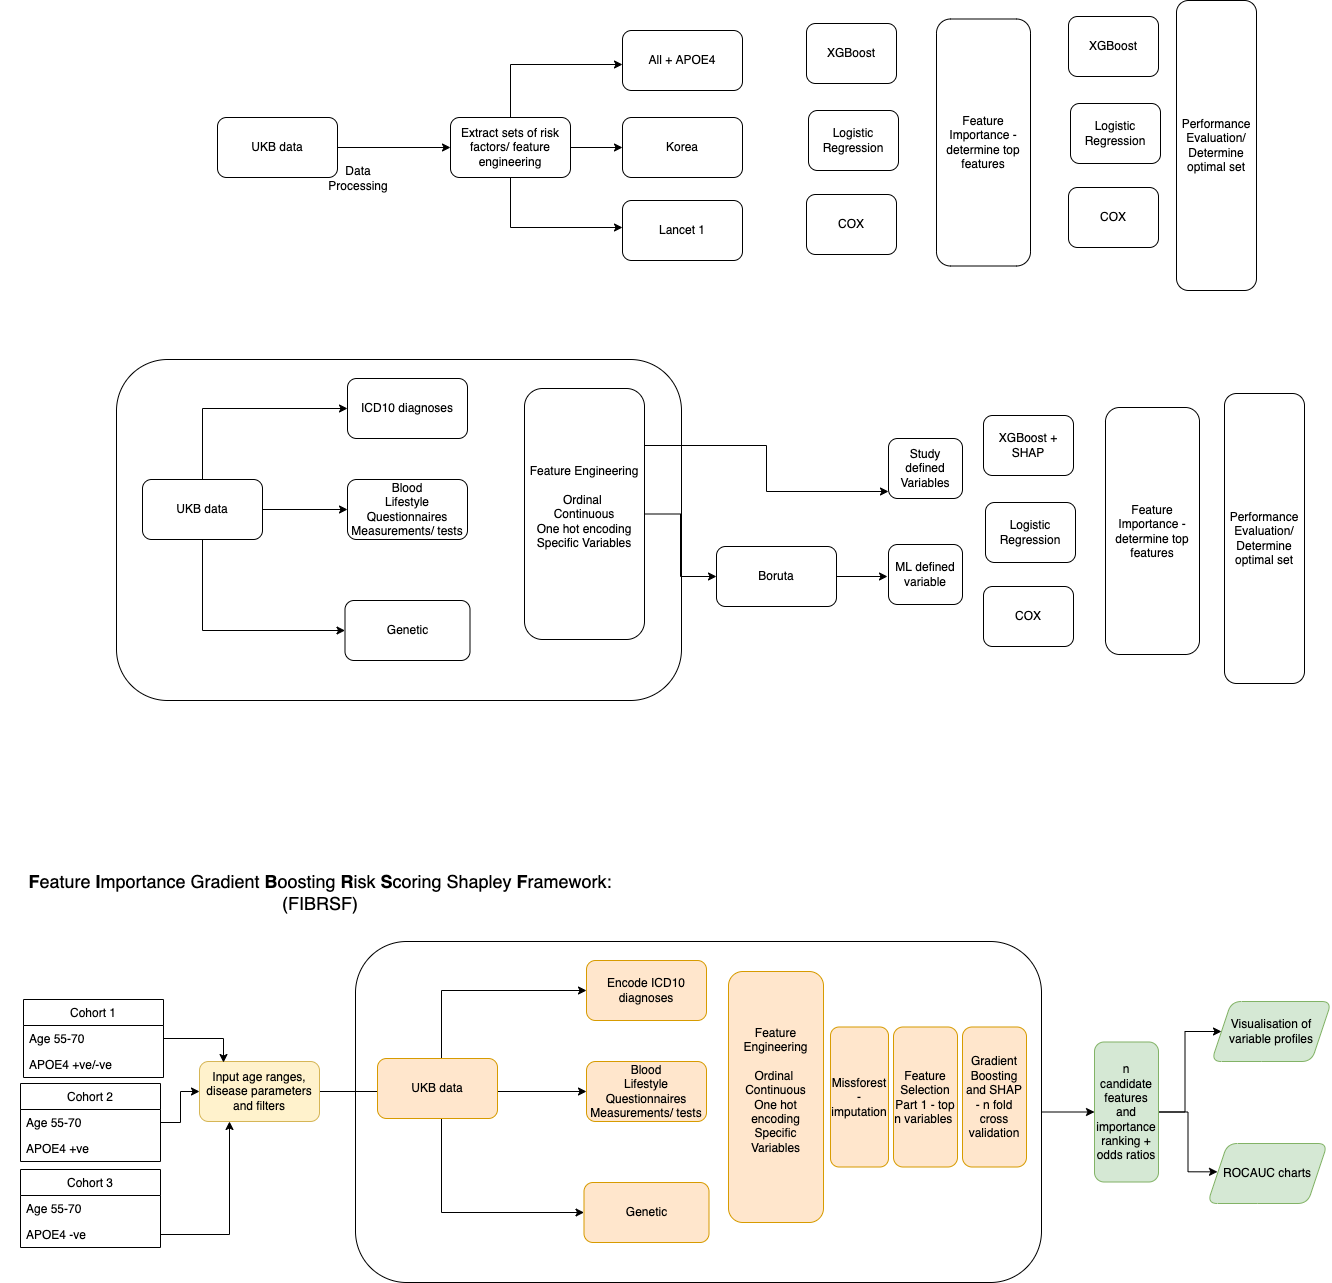

The diagram above was exported from draw.io. Its source (the exported page's mxGraphModel, read from the mxfile embedded in the PNG):
<mxGraphModel dx="1426" dy="921" grid="0" gridSize="10" guides="1" tooltips="1" connect="1" arrows="1" fold="1" page="1" pageScale="1" pageWidth="1654" pageHeight="1169" math="0" shadow="0">
  <root>
    <mxCell id="Mtx1WX9koNFvFZZ4H18b-0" />
    <mxCell id="Mtx1WX9koNFvFZZ4H18b-1" parent="Mtx1WX9koNFvFZZ4H18b-0" />
    <mxCell id="Mtx1WX9koNFvFZZ4H18b-40" value="" style="rounded=1;whiteSpace=wrap;html=1;fillColor=none;" parent="Mtx1WX9koNFvFZZ4H18b-1" vertex="1">
      <mxGeometry x="892" y="320" width="140" height="341" as="geometry" />
    </mxCell>
    <mxCell id="Mtx1WX9koNFvFZZ4H18b-43" value="" style="rounded=1;whiteSpace=wrap;html=1;fillColor=none;" parent="Mtx1WX9koNFvFZZ4H18b-1" vertex="1">
      <mxGeometry x="1060" y="326" width="360" height="341" as="geometry" />
    </mxCell>
    <mxCell id="Mtx1WX9koNFvFZZ4H18b-3" value="" style="rounded=1;whiteSpace=wrap;html=1;fillColor=none;" parent="Mtx1WX9koNFvFZZ4H18b-1" vertex="1">
      <mxGeometry x="421" y="329" width="449" height="341" as="geometry" />
    </mxCell>
    <mxCell id="Mtx1WX9koNFvFZZ4H18b-4" style="edgeStyle=orthogonalEdgeStyle;rounded=0;orthogonalLoop=1;jettySize=auto;html=1;" parent="Mtx1WX9koNFvFZZ4H18b-1" source="Mtx1WX9koNFvFZZ4H18b-7" target="Mtx1WX9koNFvFZZ4H18b-8" edge="1">
      <mxGeometry relative="1" as="geometry">
        <mxPoint x="640" y="409" as="targetPoint" />
        <Array as="points">
          <mxPoint x="507" y="378" />
        </Array>
      </mxGeometry>
    </mxCell>
    <mxCell id="Mtx1WX9koNFvFZZ4H18b-5" value="" style="edgeStyle=orthogonalEdgeStyle;rounded=0;orthogonalLoop=1;jettySize=auto;html=1;" parent="Mtx1WX9koNFvFZZ4H18b-1" source="Mtx1WX9koNFvFZZ4H18b-7" target="Mtx1WX9koNFvFZZ4H18b-9" edge="1">
      <mxGeometry relative="1" as="geometry" />
    </mxCell>
    <mxCell id="Mtx1WX9koNFvFZZ4H18b-6" value="" style="edgeStyle=orthogonalEdgeStyle;rounded=0;orthogonalLoop=1;jettySize=auto;html=1;" parent="Mtx1WX9koNFvFZZ4H18b-1" source="Mtx1WX9koNFvFZZ4H18b-7" target="Mtx1WX9koNFvFZZ4H18b-10" edge="1">
      <mxGeometry relative="1" as="geometry">
        <Array as="points">
          <mxPoint x="507" y="600" />
        </Array>
      </mxGeometry>
    </mxCell>
    <mxCell id="Mtx1WX9koNFvFZZ4H18b-7" value="Input age ranges, disease parameters and filters" style="rounded=1;whiteSpace=wrap;html=1;fillColor=#fff2cc;strokeColor=#d6b656;" parent="Mtx1WX9koNFvFZZ4H18b-1" vertex="1">
      <mxGeometry x="265" y="449" width="120" height="60" as="geometry" />
    </mxCell>
    <mxCell id="Mtx1WX9koNFvFZZ4H18b-8" value="Encode ICD10 diagnoses" style="rounded=1;whiteSpace=wrap;html=1;fillColor=#ffe6cc;strokeColor=#d79b00;" parent="Mtx1WX9koNFvFZZ4H18b-1" vertex="1">
      <mxGeometry x="652" y="348" width="120" height="60" as="geometry" />
    </mxCell>
    <mxCell id="Mtx1WX9koNFvFZZ4H18b-9" value="Blood&lt;br&gt;Lifestyle Questionnaires&lt;br&gt;Measurements/ tests" style="rounded=1;whiteSpace=wrap;html=1;fillColor=#ffe6cc;strokeColor=#d79b00;" parent="Mtx1WX9koNFvFZZ4H18b-1" vertex="1">
      <mxGeometry x="652" y="449" width="120" height="60" as="geometry" />
    </mxCell>
    <mxCell id="Mtx1WX9koNFvFZZ4H18b-10" value="Treatment code mapping" style="whiteSpace=wrap;html=1;rounded=1;fillColor=#ffe6cc;strokeColor=#d79b00;" parent="Mtx1WX9koNFvFZZ4H18b-1" vertex="1">
      <mxGeometry x="649.5" y="570" width="125" height="60" as="geometry" />
    </mxCell>
    <mxCell id="hkBsjRpxFSFElLiR_UhQ-1" style="edgeStyle=orthogonalEdgeStyle;rounded=0;orthogonalLoop=1;jettySize=auto;html=1;" parent="Mtx1WX9koNFvFZZ4H18b-1" source="Mtx1WX9koNFvFZZ4H18b-11" target="Mtx1WX9koNFvFZZ4H18b-40" edge="1">
      <mxGeometry relative="1" as="geometry" />
    </mxCell>
    <mxCell id="Mtx1WX9koNFvFZZ4H18b-11" value="&lt;br&gt;Data Merge and Feature Engineering&lt;br&gt;Ordinal&amp;nbsp;&lt;br&gt;Continuous&lt;br&gt;One hot encoding" style="rounded=1;whiteSpace=wrap;html=1;fillColor=#ffe6cc;strokeColor=#d79b00;" parent="Mtx1WX9koNFvFZZ4H18b-1" vertex="1">
      <mxGeometry x="780" y="350" width="69" height="280" as="geometry" />
    </mxCell>
    <mxCell id="hkBsjRpxFSFElLiR_UhQ-3" style="edgeStyle=orthogonalEdgeStyle;rounded=0;orthogonalLoop=1;jettySize=auto;html=1;entryX=0;entryY=0.5;entryDx=0;entryDy=0;" parent="Mtx1WX9koNFvFZZ4H18b-1" source="Mtx1WX9koNFvFZZ4H18b-13" target="Mtx1WX9koNFvFZZ4H18b-35" edge="1">
      <mxGeometry relative="1" as="geometry" />
    </mxCell>
    <mxCell id="Mtx1WX9koNFvFZZ4H18b-13" value="Gradient Boosting 3 fold cross validation" style="whiteSpace=wrap;html=1;rounded=1;fillColor=#ffe6cc;strokeColor=#d79b00;" parent="Mtx1WX9koNFvFZZ4H18b-1" vertex="1">
      <mxGeometry x="960" y="414.5" width="60" height="140" as="geometry" />
    </mxCell>
    <mxCell id="Mtx1WX9koNFvFZZ4H18b-14" value="" style="edgeStyle=orthogonalEdgeStyle;rounded=0;orthogonalLoop=1;jettySize=auto;html=1;" parent="Mtx1WX9koNFvFZZ4H18b-1" source="Mtx1WX9koNFvFZZ4H18b-16" target="Mtx1WX9koNFvFZZ4H18b-20" edge="1">
      <mxGeometry relative="1" as="geometry" />
    </mxCell>
    <mxCell id="hkBsjRpxFSFElLiR_UhQ-5" style="edgeStyle=orthogonalEdgeStyle;rounded=0;orthogonalLoop=1;jettySize=auto;html=1;entryX=0;entryY=0.5;entryDx=0;entryDy=0;" parent="Mtx1WX9koNFvFZZ4H18b-1" source="Mtx1WX9koNFvFZZ4H18b-16" target="Mtx1WX9koNFvFZZ4H18b-36" edge="1">
      <mxGeometry relative="1" as="geometry" />
    </mxCell>
    <mxCell id="Mtx1WX9koNFvFZZ4H18b-16" value="Top n risk factors&lt;br&gt;Benchmark to known meta-analyses" style="whiteSpace=wrap;html=1;rounded=1;fillColor=#d5e8d4;strokeColor=#82b366;" parent="Mtx1WX9koNFvFZZ4H18b-1" vertex="1">
      <mxGeometry x="1160" y="414.5" width="64" height="140" as="geometry" />
    </mxCell>
    <mxCell id="Mtx1WX9koNFvFZZ4H18b-17" value="UKB longitudinal datafile" style="rounded=1;whiteSpace=wrap;html=1;fillColor=#ffe6cc;strokeColor=#d79b00;" parent="Mtx1WX9koNFvFZZ4H18b-1" vertex="1">
      <mxGeometry x="443" y="446" width="120" height="60" as="geometry" />
    </mxCell>
    <mxCell id="Mtx1WX9koNFvFZZ4H18b-18" value="&lt;span style=&quot;font-size: 18px&quot;&gt;&lt;b&gt;I&lt;/b&gt;ntegrated &lt;b&gt;D&lt;/b&gt;isease &lt;b&gt;E&lt;/b&gt;xplanation &lt;b&gt;A&lt;/b&gt;nd &lt;b&gt;R&lt;/b&gt;isk &lt;b&gt;S&lt;/b&gt;coring Platform&lt;/span&gt;" style="text;html=1;strokeColor=none;fillColor=none;align=center;verticalAlign=middle;whiteSpace=wrap;rounded=0;" parent="Mtx1WX9koNFvFZZ4H18b-1" vertex="1">
      <mxGeometry x="380" y="220" width="640" height="20" as="geometry" />
    </mxCell>
    <mxCell id="Mtx1WX9koNFvFZZ4H18b-19" value="Missforest&amp;nbsp; data imputation" style="whiteSpace=wrap;html=1;rounded=1;fillColor=#ffe6cc;strokeColor=#d79b00;" parent="Mtx1WX9koNFvFZZ4H18b-1" vertex="1">
      <mxGeometry x="896" y="414.5" width="58" height="140" as="geometry" />
    </mxCell>
    <mxCell id="Mtx1WX9koNFvFZZ4H18b-20" value="Visualisation of variable profiles" style="shape=parallelogram;perimeter=parallelogramPerimeter;whiteSpace=wrap;html=1;fixedSize=1;rounded=1;strokeColor=#82b366;fillColor=#d5e8d4;" parent="Mtx1WX9koNFvFZZ4H18b-1" vertex="1">
      <mxGeometry x="1273" y="376" width="120" height="60" as="geometry" />
    </mxCell>
    <mxCell id="Mtx1WX9koNFvFZZ4H18b-21" value="ROCAUC charts" style="shape=parallelogram;perimeter=parallelogramPerimeter;whiteSpace=wrap;html=1;fixedSize=1;rounded=1;strokeColor=#82b366;fillColor=#d5e8d4;" parent="Mtx1WX9koNFvFZZ4H18b-1" vertex="1">
      <mxGeometry x="1273" y="531" width="120" height="60" as="geometry" />
    </mxCell>
    <mxCell id="Mtx1WX9koNFvFZZ4H18b-22" value="Input parameters" style="swimlane;fontStyle=0;childLayout=stackLayout;horizontal=1;startSize=26;horizontalStack=0;resizeParent=1;resizeParentMax=0;resizeLast=0;collapsible=1;marginBottom=0;" parent="Mtx1WX9koNFvFZZ4H18b-1" vertex="1">
      <mxGeometry x="70" y="445.5" width="140" height="78" as="geometry" />
    </mxCell>
    <mxCell id="Mtx1WX9koNFvFZZ4H18b-23" value="Age 55-70" style="text;strokeColor=none;fillColor=none;align=left;verticalAlign=top;spacingLeft=4;spacingRight=4;overflow=hidden;rotatable=0;points=[[0,0.5],[1,0.5]];portConstraint=eastwest;" parent="Mtx1WX9koNFvFZZ4H18b-22" vertex="1">
      <mxGeometry y="26" width="140" height="26" as="geometry" />
    </mxCell>
    <mxCell id="Mtx1WX9koNFvFZZ4H18b-24" value="APOE4 +ve/-ve" style="text;strokeColor=none;fillColor=none;align=left;verticalAlign=top;spacingLeft=4;spacingRight=4;overflow=hidden;rotatable=0;points=[[0,0.5],[1,0.5]];portConstraint=eastwest;" parent="Mtx1WX9koNFvFZZ4H18b-22" vertex="1">
      <mxGeometry y="52" width="140" height="26" as="geometry" />
    </mxCell>
    <mxCell id="Mtx1WX9koNFvFZZ4H18b-34" style="edgeStyle=orthogonalEdgeStyle;rounded=0;orthogonalLoop=1;jettySize=auto;html=1;" parent="Mtx1WX9koNFvFZZ4H18b-1" source="Mtx1WX9koNFvFZZ4H18b-23" edge="1">
      <mxGeometry relative="1" as="geometry">
        <mxPoint x="260" y="484.5" as="targetPoint" />
      </mxGeometry>
    </mxCell>
    <mxCell id="hkBsjRpxFSFElLiR_UhQ-4" style="edgeStyle=orthogonalEdgeStyle;rounded=0;orthogonalLoop=1;jettySize=auto;html=1;" parent="Mtx1WX9koNFvFZZ4H18b-1" source="Mtx1WX9koNFvFZZ4H18b-35" target="Mtx1WX9koNFvFZZ4H18b-16" edge="1">
      <mxGeometry relative="1" as="geometry" />
    </mxCell>
    <mxCell id="Mtx1WX9koNFvFZZ4H18b-35" value="SHAPLEY model interpretation" style="whiteSpace=wrap;html=1;rounded=1;fillColor=#ffe6cc;strokeColor=#d79b00;" parent="Mtx1WX9koNFvFZZ4H18b-1" vertex="1">
      <mxGeometry x="1070" y="414.5" width="60" height="140" as="geometry" />
    </mxCell>
    <mxCell id="Mtx1WX9koNFvFZZ4H18b-36" value="SHAP feature importance ranking" style="shape=parallelogram;perimeter=parallelogramPerimeter;whiteSpace=wrap;html=1;fixedSize=1;rounded=1;strokeColor=#82b366;fillColor=#d5e8d4;" parent="Mtx1WX9koNFvFZZ4H18b-1" vertex="1">
      <mxGeometry x="1277" y="454.5" width="120" height="60" as="geometry" />
    </mxCell>
    <mxCell id="Mtx1WX9koNFvFZZ4H18b-39" value="&lt;span style=&quot;font-weight: normal&quot;&gt;Data Integration Layer&lt;/span&gt;" style="text;html=1;strokeColor=none;fillColor=none;align=center;verticalAlign=middle;whiteSpace=wrap;rounded=0;fontSize=18;fontStyle=1" parent="Mtx1WX9koNFvFZZ4H18b-1" vertex="1">
      <mxGeometry x="422" y="276" width="230" height="30" as="geometry" />
    </mxCell>
    <mxCell id="Mtx1WX9koNFvFZZ4H18b-41" value="&lt;span style=&quot;font-weight: normal&quot;&gt;Risk Scoring Layer&lt;/span&gt;" style="text;html=1;strokeColor=none;fillColor=none;align=center;verticalAlign=middle;whiteSpace=wrap;rounded=0;fontSize=18;fontStyle=1" parent="Mtx1WX9koNFvFZZ4H18b-1" vertex="1">
      <mxGeometry x="870" y="274" width="180" height="30" as="geometry" />
    </mxCell>
    <mxCell id="Mtx1WX9koNFvFZZ4H18b-42" value="&lt;span style=&quot;font-weight: normal&quot;&gt;Model Explanation Layer&lt;/span&gt;" style="text;html=1;strokeColor=none;fillColor=none;align=center;verticalAlign=middle;whiteSpace=wrap;rounded=0;fontSize=18;fontStyle=1" parent="Mtx1WX9koNFvFZZ4H18b-1" vertex="1">
      <mxGeometry x="1066" y="274" width="220" height="30" as="geometry" />
    </mxCell>
    <mxCell id="Mtx1WX9koNFvFZZ4H18b-45" style="edgeStyle=orthogonalEdgeStyle;rounded=0;orthogonalLoop=1;jettySize=auto;html=1;fontSize=18;" parent="Mtx1WX9koNFvFZZ4H18b-1" source="Mtx1WX9koNFvFZZ4H18b-16" target="Mtx1WX9koNFvFZZ4H18b-21" edge="1">
      <mxGeometry relative="1" as="geometry" />
    </mxCell>
  </root>
</mxGraphModel>